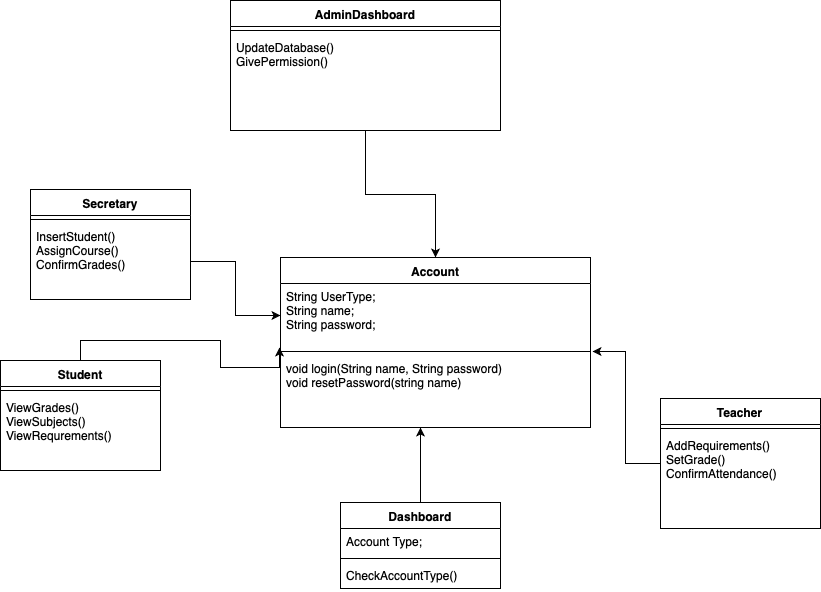

The diagram above was exported from draw.io. Its source (the exported page's mxGraphModel, read from the mxfile embedded in the PNG):
<mxGraphModel dx="984" dy="1701" grid="1" gridSize="10" guides="1" tooltips="1" connect="1" arrows="1" fold="1" page="1" pageScale="1" pageWidth="850" pageHeight="1100" math="0" shadow="0">
  <root>
    <mxCell id="0" />
    <mxCell id="1" parent="0" />
    <mxCell id="GRyZuRSfpIFO6nMvOVQa-7" value="Account" style="swimlane;fontStyle=1;align=center;verticalAlign=top;childLayout=stackLayout;horizontal=1;startSize=26;horizontalStack=0;resizeParent=1;resizeParentMax=0;resizeLast=0;collapsible=1;marginBottom=0;" vertex="1" parent="1">
      <mxGeometry x="410" y="57" width="310" height="170" as="geometry" />
    </mxCell>
    <mxCell id="GRyZuRSfpIFO6nMvOVQa-8" value="String UserType;&#10;String name;&#10;String password;&#10;&#10;" style="text;strokeColor=none;fillColor=none;align=left;verticalAlign=top;spacingLeft=4;spacingRight=4;overflow=hidden;rotatable=0;points=[[0,0.5],[1,0.5]];portConstraint=eastwest;" vertex="1" parent="GRyZuRSfpIFO6nMvOVQa-7">
      <mxGeometry y="26" width="310" height="64" as="geometry" />
    </mxCell>
    <mxCell id="GRyZuRSfpIFO6nMvOVQa-9" value="" style="line;strokeWidth=1;fillColor=none;align=left;verticalAlign=middle;spacingTop=-1;spacingLeft=3;spacingRight=3;rotatable=0;labelPosition=right;points=[];portConstraint=eastwest;" vertex="1" parent="GRyZuRSfpIFO6nMvOVQa-7">
      <mxGeometry y="90" width="310" height="8" as="geometry" />
    </mxCell>
    <mxCell id="GRyZuRSfpIFO6nMvOVQa-10" value="void login(String name, String password)&#10;void resetPassword(string name)&#10;&#10;" style="text;strokeColor=none;fillColor=none;align=left;verticalAlign=top;spacingLeft=4;spacingRight=4;overflow=hidden;rotatable=0;points=[[0,0.5],[1,0.5]];portConstraint=eastwest;" vertex="1" parent="GRyZuRSfpIFO6nMvOVQa-7">
      <mxGeometry y="98" width="310" height="72" as="geometry" />
    </mxCell>
    <mxCell id="GRyZuRSfpIFO6nMvOVQa-37" value="" style="edgeStyle=orthogonalEdgeStyle;rounded=0;orthogonalLoop=1;jettySize=auto;html=1;" edge="1" parent="1" source="GRyZuRSfpIFO6nMvOVQa-32" target="GRyZuRSfpIFO6nMvOVQa-10">
      <mxGeometry relative="1" as="geometry">
        <Array as="points">
          <mxPoint x="550" y="250" />
          <mxPoint x="550" y="250" />
        </Array>
      </mxGeometry>
    </mxCell>
    <mxCell id="GRyZuRSfpIFO6nMvOVQa-32" value="Dashboard" style="swimlane;fontStyle=1;align=center;verticalAlign=top;childLayout=stackLayout;horizontal=1;startSize=26;horizontalStack=0;resizeParent=1;resizeParentMax=0;resizeLast=0;collapsible=1;marginBottom=0;" vertex="1" parent="1">
      <mxGeometry x="470" y="302" width="160" height="86" as="geometry" />
    </mxCell>
    <mxCell id="GRyZuRSfpIFO6nMvOVQa-33" value="Account Type;" style="text;strokeColor=none;fillColor=none;align=left;verticalAlign=top;spacingLeft=4;spacingRight=4;overflow=hidden;rotatable=0;points=[[0,0.5],[1,0.5]];portConstraint=eastwest;" vertex="1" parent="GRyZuRSfpIFO6nMvOVQa-32">
      <mxGeometry y="26" width="160" height="26" as="geometry" />
    </mxCell>
    <mxCell id="GRyZuRSfpIFO6nMvOVQa-34" value="" style="line;strokeWidth=1;fillColor=none;align=left;verticalAlign=middle;spacingTop=-1;spacingLeft=3;spacingRight=3;rotatable=0;labelPosition=right;points=[];portConstraint=eastwest;" vertex="1" parent="GRyZuRSfpIFO6nMvOVQa-32">
      <mxGeometry y="52" width="160" height="8" as="geometry" />
    </mxCell>
    <mxCell id="GRyZuRSfpIFO6nMvOVQa-35" value="CheckAccountType()" style="text;strokeColor=none;fillColor=none;align=left;verticalAlign=top;spacingLeft=4;spacingRight=4;overflow=hidden;rotatable=0;points=[[0,0.5],[1,0.5]];portConstraint=eastwest;" vertex="1" parent="GRyZuRSfpIFO6nMvOVQa-32">
      <mxGeometry y="60" width="160" height="26" as="geometry" />
    </mxCell>
    <mxCell id="GRyZuRSfpIFO6nMvOVQa-50" value="" style="edgeStyle=orthogonalEdgeStyle;rounded=0;orthogonalLoop=1;jettySize=auto;html=1;" edge="1" parent="1" source="GRyZuRSfpIFO6nMvOVQa-38" target="GRyZuRSfpIFO6nMvOVQa-7">
      <mxGeometry relative="1" as="geometry" />
    </mxCell>
    <mxCell id="GRyZuRSfpIFO6nMvOVQa-38" value="AdminDashboard" style="swimlane;fontStyle=1;align=center;verticalAlign=top;childLayout=stackLayout;horizontal=1;startSize=26;horizontalStack=0;resizeParent=1;resizeParentMax=0;resizeLast=0;collapsible=1;marginBottom=0;" vertex="1" parent="1">
      <mxGeometry x="360" y="-200" width="270" height="130" as="geometry" />
    </mxCell>
    <mxCell id="GRyZuRSfpIFO6nMvOVQa-40" value="" style="line;strokeWidth=1;fillColor=none;align=left;verticalAlign=middle;spacingTop=-1;spacingLeft=3;spacingRight=3;rotatable=0;labelPosition=right;points=[];portConstraint=eastwest;" vertex="1" parent="GRyZuRSfpIFO6nMvOVQa-38">
      <mxGeometry y="26" width="270" height="8" as="geometry" />
    </mxCell>
    <mxCell id="GRyZuRSfpIFO6nMvOVQa-41" value="UpdateDatabase()&#10;GivePermission()&#10;" style="text;strokeColor=none;fillColor=none;align=left;verticalAlign=top;spacingLeft=4;spacingRight=4;overflow=hidden;rotatable=0;points=[[0,0.5],[1,0.5]];portConstraint=eastwest;" vertex="1" parent="GRyZuRSfpIFO6nMvOVQa-38">
      <mxGeometry y="34" width="270" height="96" as="geometry" />
    </mxCell>
    <mxCell id="GRyZuRSfpIFO6nMvOVQa-65" value="" style="edgeStyle=orthogonalEdgeStyle;rounded=0;orthogonalLoop=1;jettySize=auto;html=1;entryX=-0.003;entryY=1;entryDx=0;entryDy=0;entryPerimeter=0;" edge="1" parent="1" source="GRyZuRSfpIFO6nMvOVQa-52" target="GRyZuRSfpIFO6nMvOVQa-8">
      <mxGeometry relative="1" as="geometry">
        <mxPoint x="370" y="215" as="targetPoint" />
      </mxGeometry>
    </mxCell>
    <mxCell id="GRyZuRSfpIFO6nMvOVQa-52" value="Student" style="swimlane;fontStyle=1;align=center;verticalAlign=top;childLayout=stackLayout;horizontal=1;startSize=26;horizontalStack=0;resizeParent=1;resizeParentMax=0;resizeLast=0;collapsible=1;marginBottom=0;" vertex="1" parent="1">
      <mxGeometry x="130" y="160" width="160" height="110" as="geometry" />
    </mxCell>
    <mxCell id="GRyZuRSfpIFO6nMvOVQa-54" value="" style="line;strokeWidth=1;fillColor=none;align=left;verticalAlign=middle;spacingTop=-1;spacingLeft=3;spacingRight=3;rotatable=0;labelPosition=right;points=[];portConstraint=eastwest;" vertex="1" parent="GRyZuRSfpIFO6nMvOVQa-52">
      <mxGeometry y="26" width="160" height="8" as="geometry" />
    </mxCell>
    <mxCell id="GRyZuRSfpIFO6nMvOVQa-55" value="ViewGrades()&#10;ViewSubjects()&#10;ViewRequrements()&#10;" style="text;strokeColor=none;fillColor=none;align=left;verticalAlign=top;spacingLeft=4;spacingRight=4;overflow=hidden;rotatable=0;points=[[0,0.5],[1,0.5]];portConstraint=eastwest;" vertex="1" parent="GRyZuRSfpIFO6nMvOVQa-52">
      <mxGeometry y="34" width="160" height="76" as="geometry" />
    </mxCell>
    <mxCell id="GRyZuRSfpIFO6nMvOVQa-56" value="Secretary" style="swimlane;fontStyle=1;align=center;verticalAlign=top;childLayout=stackLayout;horizontal=1;startSize=26;horizontalStack=0;resizeParent=1;resizeParentMax=0;resizeLast=0;collapsible=1;marginBottom=0;" vertex="1" parent="1">
      <mxGeometry x="160" y="-11" width="160" height="110" as="geometry" />
    </mxCell>
    <mxCell id="GRyZuRSfpIFO6nMvOVQa-58" value="" style="line;strokeWidth=1;fillColor=none;align=left;verticalAlign=middle;spacingTop=-1;spacingLeft=3;spacingRight=3;rotatable=0;labelPosition=right;points=[];portConstraint=eastwest;" vertex="1" parent="GRyZuRSfpIFO6nMvOVQa-56">
      <mxGeometry y="26" width="160" height="8" as="geometry" />
    </mxCell>
    <mxCell id="GRyZuRSfpIFO6nMvOVQa-59" value="InsertStudent()&#10;AssignCourse()&#10;ConfirmGrades()&#10;&#10;" style="text;strokeColor=none;fillColor=none;align=left;verticalAlign=top;spacingLeft=4;spacingRight=4;overflow=hidden;rotatable=0;points=[[0,0.5],[1,0.5]];portConstraint=eastwest;" vertex="1" parent="GRyZuRSfpIFO6nMvOVQa-56">
      <mxGeometry y="34" width="160" height="76" as="geometry" />
    </mxCell>
    <mxCell id="GRyZuRSfpIFO6nMvOVQa-66" style="edgeStyle=orthogonalEdgeStyle;rounded=0;orthogonalLoop=1;jettySize=auto;html=1;" edge="1" parent="1" source="GRyZuRSfpIFO6nMvOVQa-59" target="GRyZuRSfpIFO6nMvOVQa-8">
      <mxGeometry relative="1" as="geometry" />
    </mxCell>
    <mxCell id="GRyZuRSfpIFO6nMvOVQa-72" style="edgeStyle=orthogonalEdgeStyle;rounded=0;orthogonalLoop=1;jettySize=auto;html=1;entryX=1.006;entryY=-0.055;entryDx=0;entryDy=0;entryPerimeter=0;" edge="1" parent="1" source="GRyZuRSfpIFO6nMvOVQa-67" target="GRyZuRSfpIFO6nMvOVQa-10">
      <mxGeometry relative="1" as="geometry" />
    </mxCell>
    <mxCell id="GRyZuRSfpIFO6nMvOVQa-67" value="Teacher" style="swimlane;fontStyle=1;align=center;verticalAlign=top;childLayout=stackLayout;horizontal=1;startSize=26;horizontalStack=0;resizeParent=1;resizeParentMax=0;resizeLast=0;collapsible=1;marginBottom=0;" vertex="1" parent="1">
      <mxGeometry x="790" y="198" width="160" height="130" as="geometry" />
    </mxCell>
    <mxCell id="GRyZuRSfpIFO6nMvOVQa-69" value="" style="line;strokeWidth=1;fillColor=none;align=left;verticalAlign=middle;spacingTop=-1;spacingLeft=3;spacingRight=3;rotatable=0;labelPosition=right;points=[];portConstraint=eastwest;" vertex="1" parent="GRyZuRSfpIFO6nMvOVQa-67">
      <mxGeometry y="26" width="160" height="8" as="geometry" />
    </mxCell>
    <mxCell id="GRyZuRSfpIFO6nMvOVQa-70" value="AddRequirements()&#10;SetGrade()&#10;ConfirmAttendance()&#10;&#10;" style="text;strokeColor=none;fillColor=none;align=left;verticalAlign=top;spacingLeft=4;spacingRight=4;overflow=hidden;rotatable=0;points=[[0,0.5],[1,0.5]];portConstraint=eastwest;" vertex="1" parent="GRyZuRSfpIFO6nMvOVQa-67">
      <mxGeometry y="34" width="160" height="96" as="geometry" />
    </mxCell>
  </root>
</mxGraphModel>